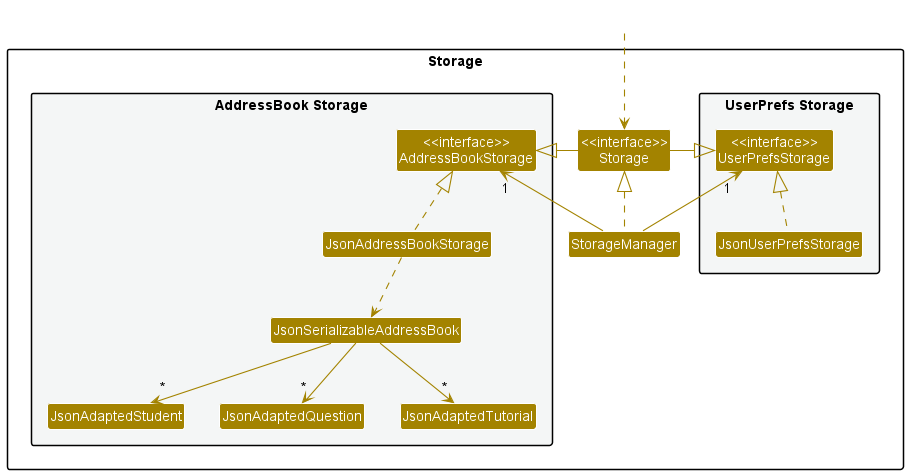

The diagram above was rendered by PlantUML. Its source (embedded in the PNG):
@startuml
!include style.puml
skinparam arrowThickness 1.1
skinparam arrowColor STORAGE_COLOR
skinparam classBackgroundColor STORAGE_COLOR

package Storage{

package "UserPrefs Storage" #F4F6F6{
Class "<<interface>>\nUserPrefsStorage" as UserPrefsStorage
Class JsonUserPrefsStorage
}

Class "<<interface>>\nStorage" as Storage
Class StorageManager

package "AddressBook Storage" #F4F6F6{
Class "<<interface>>\nAddressBookStorage" as AddressBookStorage
Class JsonAddressBookStorage
Class JsonSerializableAddressBook
Class JsonAdaptedStudent
Class JsonAdaptedQuestion
Class JsonAdaptedTutorial
}

}

Class HiddenOutside #FFFFFF
HiddenOutside ..> Storage

StorageManager .up.|> Storage
StorageManager -up-> "1" UserPrefsStorage
StorageManager -up-> "1" AddressBookStorage

Storage -left-|> UserPrefsStorage
Storage -right-|> AddressBookStorage

JsonUserPrefsStorage .up.|> UserPrefsStorage
JsonAddressBookStorage .up.|> AddressBookStorage
JsonAddressBookStorage ..> JsonSerializableAddressBook
JsonSerializableAddressBook --> "*" JsonAdaptedStudent
JsonSerializableAddressBook --> "*" JsonAdaptedQuestion
JsonSerializableAddressBook --> "*" JsonAdaptedTutorial

@enduml